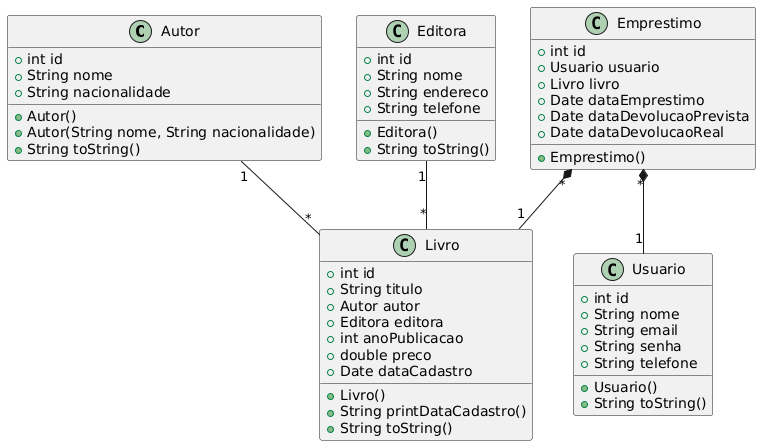

The diagram above was rendered by PlantUML. Its source (embedded in the PNG):
@startuml
class Autor {
    + int id
    + String nome
    + String nacionalidade
    + Autor()
    + Autor(String nome, String nacionalidade)
    + String toString()
}

class Editora {
    + int id
    + String nome
    + String endereco
    + String telefone
    + Editora()
    + String toString()
}

class Livro {
    + int id
    + String titulo
    + Autor autor
    + Editora editora
    + int anoPublicacao
    + double preco
    + Date dataCadastro
    + Livro()
    + String printDataCadastro()
    + String toString()
}

class Usuario {
    + int id
    + String nome
    + String email
    + String senha
    + String telefone
    + Usuario()
    + String toString()
}

class Emprestimo {
    + int id
    + Usuario usuario
    + Livro livro
    + Date dataEmprestimo
    + Date dataDevolucaoPrevista
    + Date dataDevolucaoReal
    + Emprestimo()
}

Autor "1" -- "*" Livro
Editora "1" -- "*" Livro

Emprestimo "*" *-- "1" Usuario
Emprestimo "*" *-- "1" Livro
@enduml